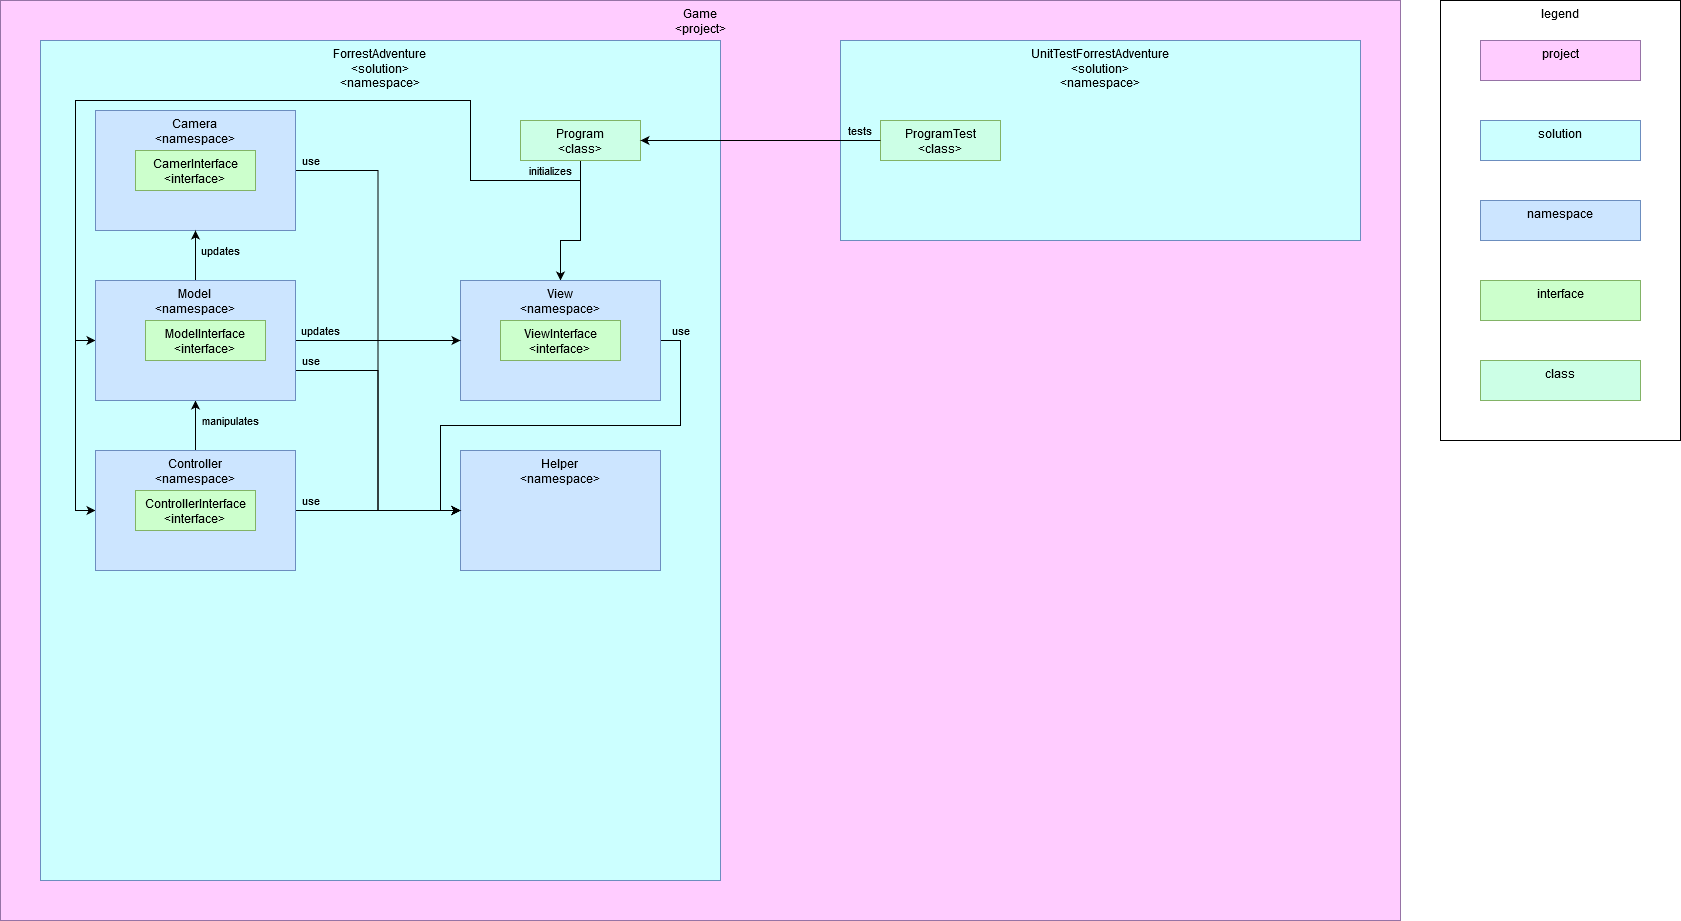

The diagram above was exported from draw.io. Its source (the exported page's mxGraphModel, read from the mxfile embedded in the PNG):
<mxGraphModel dx="1360" dy="803" grid="1" gridSize="10" guides="1" tooltips="1" connect="1" arrows="1" fold="1" page="1" pageScale="1" pageWidth="850" pageHeight="1100" math="0" shadow="0">
  <root>
    <mxCell id="0" />
    <mxCell id="1" parent="0" />
    <mxCell id="nSqwgDpaZTtZ4acjSFtO-1" value="Game&lt;br&gt;&lt;div&gt;&amp;lt;project&amp;gt;&lt;/div&gt;" style="rounded=0;whiteSpace=wrap;html=1;align=center;verticalAlign=top;strokeColor=#9673a6;fillColor=#FFCCFF;" vertex="1" parent="1">
      <mxGeometry x="400" y="480" width="1400" height="920" as="geometry" />
    </mxCell>
    <mxCell id="nSqwgDpaZTtZ4acjSFtO-2" value="ForrestAdventure&lt;br&gt;&lt;div&gt;&amp;lt;solution&amp;gt;&lt;/div&gt;&lt;div&gt;&amp;lt;namespace&amp;gt;&lt;br&gt;&lt;/div&gt;" style="rounded=0;whiteSpace=wrap;html=1;align=center;verticalAlign=top;strokeColor=#6c8ebf;fillColor=#CCFFFF;" vertex="1" parent="1">
      <mxGeometry x="440" y="520" width="680" height="840" as="geometry" />
    </mxCell>
    <mxCell id="nSqwgDpaZTtZ4acjSFtO-3" value="UnitTestForrestAdventure&lt;br&gt;&lt;div&gt;&amp;lt;solution&amp;gt;&lt;/div&gt;&lt;div&gt;&amp;lt;namespace&amp;gt;&lt;br&gt;&lt;/div&gt;" style="rounded=0;whiteSpace=wrap;html=1;align=center;verticalAlign=top;strokeColor=#6c8ebf;fillColor=#CCFFFF;" vertex="1" parent="1">
      <mxGeometry x="1240" y="520" width="520" height="200" as="geometry" />
    </mxCell>
    <mxCell id="nSqwgDpaZTtZ4acjSFtO-4" value="use" style="edgeStyle=orthogonalEdgeStyle;rounded=0;orthogonalLoop=1;jettySize=auto;html=1;exitX=1;exitY=0.5;exitDx=0;exitDy=0;entryX=0;entryY=0.5;entryDx=0;entryDy=0;labelBackgroundColor=none;" edge="1" parent="1" source="nSqwgDpaZTtZ4acjSFtO-5" target="nSqwgDpaZTtZ4acjSFtO-13">
      <mxGeometry x="-0.9406" y="10" relative="1" as="geometry">
        <mxPoint as="offset" />
      </mxGeometry>
    </mxCell>
    <mxCell id="nSqwgDpaZTtZ4acjSFtO-5" value="Camera&lt;br&gt;&amp;lt;namespace&amp;gt;" style="rounded=0;whiteSpace=wrap;html=1;align=center;verticalAlign=top;strokeColor=#6c8ebf;fillColor=#CCE5FF;" vertex="1" parent="1">
      <mxGeometry x="495" y="590" width="200" height="120" as="geometry" />
    </mxCell>
    <mxCell id="nSqwgDpaZTtZ4acjSFtO-6" style="edgeStyle=orthogonalEdgeStyle;rounded=0;orthogonalLoop=1;jettySize=auto;html=1;exitX=0.5;exitY=1;exitDx=0;exitDy=0;labelBackgroundColor=none;" edge="1" parent="1" source="nSqwgDpaZTtZ4acjSFtO-9" target="nSqwgDpaZTtZ4acjSFtO-15">
      <mxGeometry relative="1" as="geometry">
        <Array as="points">
          <mxPoint x="980" y="720" />
          <mxPoint x="960" y="720" />
        </Array>
      </mxGeometry>
    </mxCell>
    <mxCell id="nSqwgDpaZTtZ4acjSFtO-7" style="edgeStyle=orthogonalEdgeStyle;rounded=0;orthogonalLoop=1;jettySize=auto;html=1;exitX=0.5;exitY=1;exitDx=0;exitDy=0;entryX=0;entryY=0.5;entryDx=0;entryDy=0;labelBackgroundColor=none;" edge="1" parent="1" source="nSqwgDpaZTtZ4acjSFtO-9" target="nSqwgDpaZTtZ4acjSFtO-19">
      <mxGeometry relative="1" as="geometry">
        <Array as="points">
          <mxPoint x="980" y="660" />
          <mxPoint x="870" y="660" />
          <mxPoint x="870" y="580" />
          <mxPoint x="475" y="580" />
          <mxPoint x="475" y="820" />
        </Array>
      </mxGeometry>
    </mxCell>
    <mxCell id="nSqwgDpaZTtZ4acjSFtO-8" value="initializes" style="edgeStyle=orthogonalEdgeStyle;rounded=0;orthogonalLoop=1;jettySize=auto;html=1;exitX=0.5;exitY=1;exitDx=0;exitDy=0;entryX=0;entryY=0.5;entryDx=0;entryDy=0;labelBackgroundColor=none;" edge="1" parent="1" source="nSqwgDpaZTtZ4acjSFtO-9" target="nSqwgDpaZTtZ4acjSFtO-12">
      <mxGeometry x="-0.9034" y="-10" relative="1" as="geometry">
        <Array as="points">
          <mxPoint x="980" y="660" />
          <mxPoint x="870" y="660" />
          <mxPoint x="870" y="580" />
          <mxPoint x="475" y="580" />
          <mxPoint x="475" y="990" />
        </Array>
        <mxPoint as="offset" />
      </mxGeometry>
    </mxCell>
    <mxCell id="nSqwgDpaZTtZ4acjSFtO-9" value="&lt;div&gt;Program&lt;/div&gt;&lt;div&gt;&amp;lt;class&amp;gt;&lt;br&gt;&lt;/div&gt;" style="rounded=0;whiteSpace=wrap;html=1;align=center;strokeColor=#82b366;verticalAlign=top;fillColor=#CCFFE6;" vertex="1" parent="1">
      <mxGeometry x="920" y="600" width="120" height="40" as="geometry" />
    </mxCell>
    <mxCell id="nSqwgDpaZTtZ4acjSFtO-10" value="manipulates" style="edgeStyle=orthogonalEdgeStyle;rounded=0;orthogonalLoop=1;jettySize=auto;html=1;exitX=0.5;exitY=0;exitDx=0;exitDy=0;entryX=0.5;entryY=1;entryDx=0;entryDy=0;labelBackgroundColor=none;" edge="1" parent="1" source="nSqwgDpaZTtZ4acjSFtO-12" target="nSqwgDpaZTtZ4acjSFtO-19">
      <mxGeometry x="0.2" y="-35" relative="1" as="geometry">
        <mxPoint as="offset" />
      </mxGeometry>
    </mxCell>
    <mxCell id="nSqwgDpaZTtZ4acjSFtO-11" value="use" style="edgeStyle=orthogonalEdgeStyle;rounded=0;orthogonalLoop=1;jettySize=auto;html=1;exitX=1;exitY=0.5;exitDx=0;exitDy=0;entryX=0;entryY=0.5;entryDx=0;entryDy=0;labelBackgroundColor=none;" edge="1" parent="1" source="nSqwgDpaZTtZ4acjSFtO-12" target="nSqwgDpaZTtZ4acjSFtO-13">
      <mxGeometry x="-0.8182" y="10" relative="1" as="geometry">
        <mxPoint as="offset" />
      </mxGeometry>
    </mxCell>
    <mxCell id="nSqwgDpaZTtZ4acjSFtO-12" value="Controller&lt;br&gt;&amp;lt;namespace&amp;gt;" style="rounded=0;whiteSpace=wrap;html=1;align=center;verticalAlign=top;strokeColor=#6c8ebf;fillColor=#CCE5FF;" vertex="1" parent="1">
      <mxGeometry x="495" y="930" width="200" height="120" as="geometry" />
    </mxCell>
    <mxCell id="nSqwgDpaZTtZ4acjSFtO-13" value="Helper&lt;br&gt;&amp;lt;namespace&amp;gt;" style="rounded=0;whiteSpace=wrap;html=1;align=center;verticalAlign=top;strokeColor=#6c8ebf;fillColor=#CCE5FF;" vertex="1" parent="1">
      <mxGeometry x="860" y="930" width="200" height="120" as="geometry" />
    </mxCell>
    <mxCell id="nSqwgDpaZTtZ4acjSFtO-14" value="use" style="edgeStyle=orthogonalEdgeStyle;rounded=0;orthogonalLoop=1;jettySize=auto;html=1;exitX=1;exitY=0.5;exitDx=0;exitDy=0;entryX=0;entryY=0.5;entryDx=0;entryDy=0;labelBackgroundColor=none;" edge="1" parent="1" source="nSqwgDpaZTtZ4acjSFtO-15" target="nSqwgDpaZTtZ4acjSFtO-13">
      <mxGeometry x="-0.9111" y="10" relative="1" as="geometry">
        <mxPoint x="-10" y="-10" as="offset" />
      </mxGeometry>
    </mxCell>
    <mxCell id="nSqwgDpaZTtZ4acjSFtO-15" value="View&lt;br&gt;&amp;lt;namespace&amp;gt;" style="rounded=0;whiteSpace=wrap;html=1;align=center;verticalAlign=top;strokeColor=#6c8ebf;fillColor=#CCE5FF;" vertex="1" parent="1">
      <mxGeometry x="860" y="760" width="200" height="120" as="geometry" />
    </mxCell>
    <mxCell id="nSqwgDpaZTtZ4acjSFtO-16" value="updates" style="edgeStyle=orthogonalEdgeStyle;rounded=0;orthogonalLoop=1;jettySize=auto;html=1;exitX=1;exitY=0.5;exitDx=0;exitDy=0;entryX=0;entryY=0.5;entryDx=0;entryDy=0;labelBackgroundColor=none;" edge="1" parent="1" source="nSqwgDpaZTtZ4acjSFtO-19" target="nSqwgDpaZTtZ4acjSFtO-15">
      <mxGeometry x="-0.697" y="10" relative="1" as="geometry">
        <mxPoint as="offset" />
      </mxGeometry>
    </mxCell>
    <mxCell id="nSqwgDpaZTtZ4acjSFtO-17" value="updates" style="edgeStyle=orthogonalEdgeStyle;rounded=0;orthogonalLoop=1;jettySize=auto;html=1;exitX=0.5;exitY=0;exitDx=0;exitDy=0;entryX=0.5;entryY=1;entryDx=0;entryDy=0;labelBackgroundColor=none;" edge="1" parent="1" source="nSqwgDpaZTtZ4acjSFtO-19" target="nSqwgDpaZTtZ4acjSFtO-5">
      <mxGeometry x="0.2" y="-25" relative="1" as="geometry">
        <mxPoint as="offset" />
      </mxGeometry>
    </mxCell>
    <mxCell id="nSqwgDpaZTtZ4acjSFtO-18" value="use" style="rounded=0;orthogonalLoop=1;jettySize=auto;html=1;exitX=1;exitY=0.75;exitDx=0;exitDy=0;entryX=0;entryY=0.5;entryDx=0;entryDy=0;labelBackgroundColor=none;edgeStyle=orthogonalEdgeStyle;" edge="1" parent="1" source="nSqwgDpaZTtZ4acjSFtO-19" target="nSqwgDpaZTtZ4acjSFtO-13">
      <mxGeometry x="-0.9016" y="10" relative="1" as="geometry">
        <mxPoint as="offset" />
      </mxGeometry>
    </mxCell>
    <mxCell id="nSqwgDpaZTtZ4acjSFtO-19" value="Model&lt;br&gt;&amp;lt;namespace&amp;gt;" style="rounded=0;whiteSpace=wrap;html=1;align=center;verticalAlign=top;strokeColor=#6c8ebf;fillColor=#CCE5FF;" vertex="1" parent="1">
      <mxGeometry x="495" y="760" width="200" height="120" as="geometry" />
    </mxCell>
    <mxCell id="nSqwgDpaZTtZ4acjSFtO-20" value="&lt;div&gt;ProgramTest&lt;/div&gt;&lt;div&gt;&amp;lt;class&amp;gt;&lt;br&gt;&lt;/div&gt;" style="rounded=0;whiteSpace=wrap;html=1;align=center;strokeColor=#82b366;verticalAlign=top;fillColor=#CCFFE6;" vertex="1" parent="1">
      <mxGeometry x="1280" y="600" width="120" height="40" as="geometry" />
    </mxCell>
    <mxCell id="nSqwgDpaZTtZ4acjSFtO-21" value="legend" style="rounded=0;whiteSpace=wrap;html=1;fillColor=none;align=center;verticalAlign=top;" vertex="1" parent="1">
      <mxGeometry x="1840" y="480" width="240" height="440" as="geometry" />
    </mxCell>
    <mxCell id="nSqwgDpaZTtZ4acjSFtO-22" value="project" style="rounded=0;whiteSpace=wrap;html=1;align=center;strokeColor=#9673a6;verticalAlign=top;fillColor=#FFCCFF;" vertex="1" parent="1">
      <mxGeometry x="1880" y="520" width="160" height="40" as="geometry" />
    </mxCell>
    <mxCell id="nSqwgDpaZTtZ4acjSFtO-23" value="solution" style="rounded=0;whiteSpace=wrap;html=1;align=center;strokeColor=#6c8ebf;verticalAlign=top;fillColor=#CCFFFF;" vertex="1" parent="1">
      <mxGeometry x="1880" y="600" width="160" height="40" as="geometry" />
    </mxCell>
    <mxCell id="nSqwgDpaZTtZ4acjSFtO-24" value="namespace" style="rounded=0;whiteSpace=wrap;html=1;align=center;strokeColor=#6c8ebf;verticalAlign=top;fillColor=#CCE5FF;" vertex="1" parent="1">
      <mxGeometry x="1880" y="680" width="160" height="40" as="geometry" />
    </mxCell>
    <mxCell id="nSqwgDpaZTtZ4acjSFtO-25" value="interface" style="rounded=0;whiteSpace=wrap;html=1;align=center;strokeColor=#82b366;fillColor=#CCFFCC;verticalAlign=top;" vertex="1" parent="1">
      <mxGeometry x="1880" y="760" width="160" height="40" as="geometry" />
    </mxCell>
    <mxCell id="nSqwgDpaZTtZ4acjSFtO-26" value="class" style="rounded=0;whiteSpace=wrap;html=1;align=center;strokeColor=#82b366;verticalAlign=top;fillColor=#CCFFE6;" vertex="1" parent="1">
      <mxGeometry x="1880" y="840" width="160" height="40" as="geometry" />
    </mxCell>
    <mxCell id="nSqwgDpaZTtZ4acjSFtO-27" value="&lt;div&gt;CamerInterface&lt;/div&gt;&lt;div&gt;&amp;lt;interface&amp;gt;&lt;br&gt;&lt;/div&gt;" style="rounded=0;whiteSpace=wrap;html=1;fillColor=#CCFFCC;align=center;strokeColor=#82b366;verticalAlign=top;" vertex="1" parent="1">
      <mxGeometry x="535" y="630" width="120" height="40" as="geometry" />
    </mxCell>
    <mxCell id="nSqwgDpaZTtZ4acjSFtO-28" value="&lt;div&gt;ModelInterface&lt;/div&gt;&lt;div&gt;&amp;lt;interface&amp;gt;&lt;br&gt;&lt;/div&gt;" style="rounded=0;whiteSpace=wrap;html=1;fillColor=#CCFFCC;align=center;strokeColor=#82b366;verticalAlign=top;" vertex="1" parent="1">
      <mxGeometry x="545" y="800" width="120" height="40" as="geometry" />
    </mxCell>
    <mxCell id="nSqwgDpaZTtZ4acjSFtO-29" value="&lt;div&gt;ViewInterface&lt;/div&gt;&lt;div&gt;&amp;lt;interface&amp;gt;&lt;br&gt;&lt;/div&gt;" style="rounded=0;whiteSpace=wrap;html=1;fillColor=#CCFFCC;align=center;strokeColor=#82b366;verticalAlign=top;" vertex="1" parent="1">
      <mxGeometry x="900" y="800" width="120" height="40" as="geometry" />
    </mxCell>
    <mxCell id="nSqwgDpaZTtZ4acjSFtO-30" value="&lt;div&gt;ControllerInterface&lt;/div&gt;&lt;div&gt;&amp;lt;interface&amp;gt;&lt;br&gt;&lt;/div&gt;" style="rounded=0;whiteSpace=wrap;html=1;fillColor=#CCFFCC;align=center;strokeColor=#82b366;verticalAlign=top;" vertex="1" parent="1">
      <mxGeometry x="535" y="970" width="120" height="40" as="geometry" />
    </mxCell>
    <mxCell id="nSqwgDpaZTtZ4acjSFtO-32" value="tests" style="edgeStyle=orthogonalEdgeStyle;rounded=0;orthogonalLoop=1;jettySize=auto;html=1;exitX=0;exitY=0.5;exitDx=0;exitDy=0;entryX=1;entryY=0.5;entryDx=0;entryDy=0;labelBackgroundColor=none;labelBorderColor=none;" edge="1" parent="1" source="nSqwgDpaZTtZ4acjSFtO-20" target="nSqwgDpaZTtZ4acjSFtO-9">
      <mxGeometry x="-0.8261" y="-10" relative="1" as="geometry">
        <mxPoint as="offset" />
      </mxGeometry>
    </mxCell>
  </root>
</mxGraphModel>